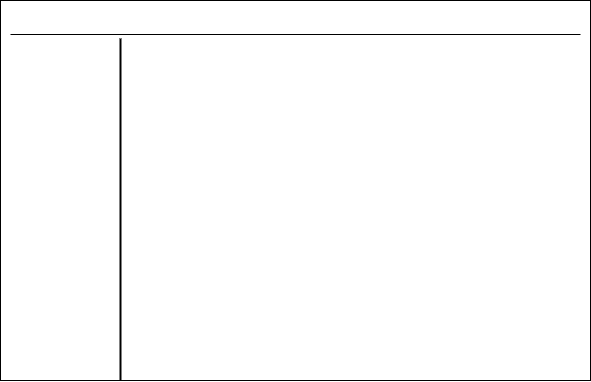

The diagram above was exported from draw.io. Its source (the exported page's mxGraphModel, read from the mxfile embedded in the PNG):
<mxGraphModel dx="880" dy="474" grid="1" gridSize="10" guides="1" tooltips="1" connect="1" arrows="1" fold="1" page="1" pageScale="1" pageWidth="827" pageHeight="1169" math="0" shadow="0">
  <root>
    <mxCell id="0" />
    <mxCell id="1" parent="0" />
    <mxCell id="pSZxCaRLud4_M-vEP7jr-2" value="" style="rounded=0;whiteSpace=wrap;html=1;" vertex="1" parent="1">
      <mxGeometry x="160" y="110" width="590" height="380" as="geometry" />
    </mxCell>
    <mxCell id="pSZxCaRLud4_M-vEP7jr-7" value="" style="line;strokeWidth=1;fillColor=none;align=left;verticalAlign=middle;spacingTop=-1;spacingLeft=3;spacingRight=3;rotatable=0;labelPosition=right;points=[];portConstraint=eastwest;strokeColor=inherit;portConstraintRotation=1;" vertex="1" parent="1">
      <mxGeometry x="170" y="140" width="570" height="8" as="geometry" />
    </mxCell>
    <mxCell id="pSZxCaRLud4_M-vEP7jr-9" value="" style="line;strokeWidth=2;direction=south;html=1;" vertex="1" parent="1">
      <mxGeometry x="270" y="148" width="20" height="342" as="geometry" />
    </mxCell>
  </root>
</mxGraphModel>